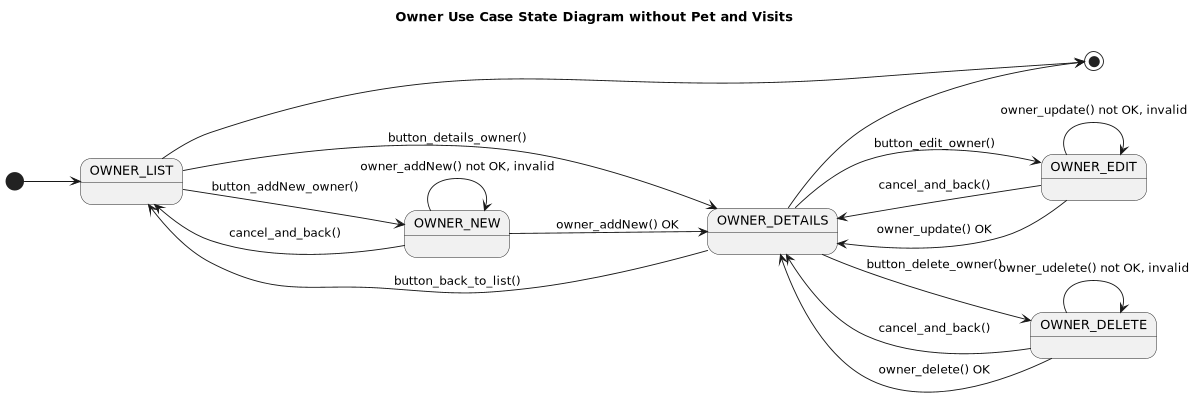

The diagram above was rendered by PlantUML. Its source (embedded in the PNG):
@startuml

title Owner Use Case State Diagram without Pet and Visits

'https://plantuml.com/state-diagram

left to right direction
'top to bottom direction

scale 1200 width

[*] --> OWNER_LIST

OWNER_LIST --> OWNER_NEW : button_addNew_owner()

OWNER_NEW --> OWNER_LIST: cancel_and_back()
OWNER_NEW --> OWNER_DETAILS: owner_addNew() OK

OWNER_LIST --> OWNER_DETAILS: button_details_owner()

OWNER_DETAILS --> OWNER_LIST: button_back_to_list()

OWNER_DETAILS --> OWNER_EDIT: button_edit_owner()
OWNER_EDIT --> OWNER_DETAILS: cancel_and_back()

OWNER_DETAILS --> OWNER_DELETE: button_delete_owner()
OWNER_DELETE --> OWNER_DETAILS: cancel_and_back()

OWNER_EDIT --> OWNER_DETAILS: owner_update() OK
OWNER_DELETE --> OWNER_DETAILS: owner_delete() OK

state OWNER_DETAILS {
}

state OWNER_EDIT {
    OWNER_EDIT --> OWNER_EDIT: owner_update() not OK, invalid
}
state OWNER_DELETE {
    OWNER_DELETE --> OWNER_DELETE: owner_udelete() not OK, invalid
}
state OWNER_NEW {
    OWNER_NEW --> OWNER_NEW : owner_addNew() not OK, invalid
}

OWNER_LIST --> [*]
OWNER_DETAILS --> [*]

@enduml